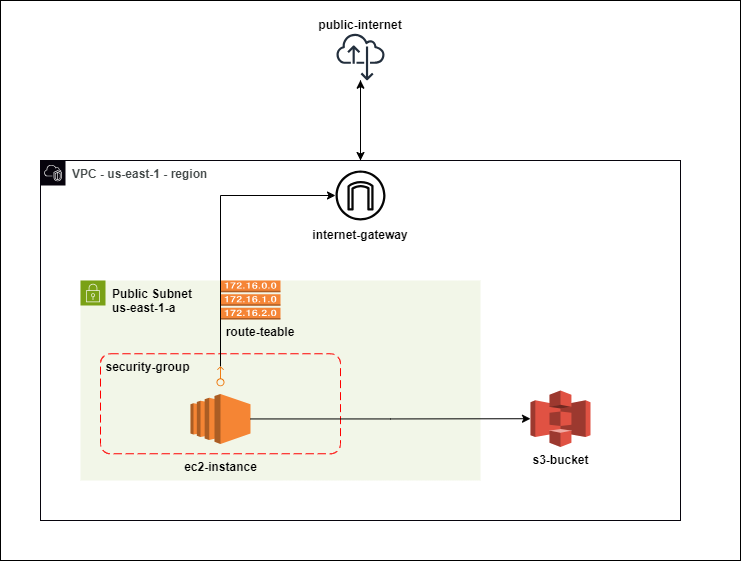

The diagram above was exported from draw.io. Its source (the exported page's mxGraphModel, read from the mxfile embedded in the PNG):
<mxGraphModel dx="1167" dy="1824" grid="1" gridSize="10" guides="1" tooltips="1" connect="1" arrows="1" fold="1" page="1" pageScale="1" pageWidth="850" pageHeight="1100" math="0" shadow="0">
  <root>
    <mxCell id="0" />
    <mxCell id="1" parent="0" />
    <mxCell id="S7xTYiLjLJNGDzL95CZO-37" value="" style="rounded=0;whiteSpace=wrap;html=1;" vertex="1" parent="1">
      <mxGeometry x="120" y="-80" width="740" height="560" as="geometry" />
    </mxCell>
    <mxCell id="S7xTYiLjLJNGDzL95CZO-22" style="edgeStyle=orthogonalEdgeStyle;rounded=0;orthogonalLoop=1;jettySize=auto;html=1;exitX=0.5;exitY=0;exitDx=0;exitDy=0;" edge="1" parent="1" source="S7xTYiLjLJNGDzL95CZO-2" target="S7xTYiLjLJNGDzL95CZO-8">
      <mxGeometry relative="1" as="geometry" />
    </mxCell>
    <mxCell id="S7xTYiLjLJNGDzL95CZO-2" value="VPC - us-east-1 - region" style="points=[[0,0],[0.25,0],[0.5,0],[0.75,0],[1,0],[1,0.25],[1,0.5],[1,0.75],[1,1],[0.75,1],[0.5,1],[0.25,1],[0,1],[0,0.75],[0,0.5],[0,0.25]];outlineConnect=0;gradientColor=none;html=1;whiteSpace=wrap;fontSize=12;fontStyle=1;container=1;pointerEvents=0;collapsible=0;recursiveResize=0;shape=mxgraph.aws4.group;grIcon=mxgraph.aws4.group_vpc2;strokeColor=#07040D;fillColor=none;verticalAlign=top;align=left;spacingLeft=30;fontColor=#444A4A;dashed=0;labelBackgroundColor=none;" vertex="1" parent="1">
      <mxGeometry x="160" y="80" width="640" height="360" as="geometry" />
    </mxCell>
    <mxCell id="S7xTYiLjLJNGDzL95CZO-3" value="&lt;b&gt;Public Subnet&amp;nbsp;&lt;br&gt;us-east-1-a&lt;/b&gt;" style="points=[[0,0],[0.25,0],[0.5,0],[0.75,0],[1,0],[1,0.25],[1,0.5],[1,0.75],[1,1],[0.75,1],[0.5,1],[0.25,1],[0,1],[0,0.75],[0,0.5],[0,0.25]];outlineConnect=0;gradientColor=none;html=1;whiteSpace=wrap;fontSize=12;fontStyle=0;container=1;pointerEvents=0;collapsible=0;recursiveResize=0;shape=mxgraph.aws4.group;grIcon=mxgraph.aws4.group_security_group;grStroke=0;strokeColor=#7AA116;fillColor=#F2F6E8;verticalAlign=top;align=left;spacingLeft=30;fontColor=default;dashed=0;" vertex="1" parent="S7xTYiLjLJNGDzL95CZO-2">
      <mxGeometry x="40" y="120" width="400" height="200" as="geometry" />
    </mxCell>
    <mxCell id="S7xTYiLjLJNGDzL95CZO-25" value="" style="rounded=1;arcSize=10;dashed=1;strokeColor=#ff0000;fillColor=none;gradientColor=none;dashPattern=8 4;strokeWidth=1;" vertex="1" parent="S7xTYiLjLJNGDzL95CZO-3">
      <mxGeometry x="20" y="73.25" width="240" height="100" as="geometry" />
    </mxCell>
    <mxCell id="S7xTYiLjLJNGDzL95CZO-5" value="" style="outlineConnect=0;dashed=0;verticalLabelPosition=bottom;verticalAlign=top;align=center;html=1;shape=mxgraph.aws3.ec2;fillColor=#F58534;gradientColor=none;" vertex="1" parent="S7xTYiLjLJNGDzL95CZO-3">
      <mxGeometry x="110" y="113.38" width="60" height="50" as="geometry" />
    </mxCell>
    <mxCell id="S7xTYiLjLJNGDzL95CZO-16" value="ec2-instance" style="text;strokeColor=none;align=center;fillColor=none;html=1;verticalAlign=middle;whiteSpace=wrap;rounded=0;fontStyle=1" vertex="1" parent="S7xTYiLjLJNGDzL95CZO-3">
      <mxGeometry x="97.5" y="173.25" width="85" height="26.75" as="geometry" />
    </mxCell>
    <mxCell id="S7xTYiLjLJNGDzL95CZO-26" value="security-group" style="text;strokeColor=none;align=center;fillColor=none;html=1;verticalAlign=middle;whiteSpace=wrap;rounded=0;fontStyle=1" vertex="1" parent="S7xTYiLjLJNGDzL95CZO-3">
      <mxGeometry x="20" y="73.25" width="95" height="26.75" as="geometry" />
    </mxCell>
    <mxCell id="S7xTYiLjLJNGDzL95CZO-27" value="" style="sketch=0;outlineConnect=0;fontColor=#232F3E;gradientColor=none;fillColor=#ED7100;strokeColor=none;dashed=0;verticalLabelPosition=bottom;verticalAlign=top;align=center;html=1;fontSize=12;fontStyle=0;aspect=fixed;pointerEvents=1;shape=mxgraph.aws4.elastic_ip_address;rotation=-90;strokeWidth=4;" vertex="1" parent="S7xTYiLjLJNGDzL95CZO-3">
      <mxGeometry x="130" y="91.67000000000002" width="20" height="8.33" as="geometry" />
    </mxCell>
    <mxCell id="S7xTYiLjLJNGDzL95CZO-35" value="" style="outlineConnect=0;dashed=0;verticalLabelPosition=bottom;verticalAlign=top;align=center;html=1;shape=mxgraph.aws3.route_table;fillColor=#F58536;gradientColor=none;" vertex="1" parent="S7xTYiLjLJNGDzL95CZO-3">
      <mxGeometry x="140" width="60" height="39" as="geometry" />
    </mxCell>
    <mxCell id="S7xTYiLjLJNGDzL95CZO-36" value="route-teable" style="text;strokeColor=none;align=center;fillColor=none;html=1;verticalAlign=middle;whiteSpace=wrap;rounded=0;fontStyle=1" vertex="1" parent="S7xTYiLjLJNGDzL95CZO-3">
      <mxGeometry x="140" y="39" width="80" height="26.75" as="geometry" />
    </mxCell>
    <mxCell id="S7xTYiLjLJNGDzL95CZO-7" value="" style="sketch=0;outlineConnect=0;fontColor=#232F3E;gradientColor=none;fillColor=#050505;strokeColor=none;dashed=0;verticalLabelPosition=bottom;verticalAlign=top;align=center;html=1;fontSize=12;fontStyle=0;aspect=fixed;pointerEvents=1;shape=mxgraph.aws4.internet_gateway;" vertex="1" parent="S7xTYiLjLJNGDzL95CZO-2">
      <mxGeometry x="295" y="10" width="50" height="50" as="geometry" />
    </mxCell>
    <mxCell id="S7xTYiLjLJNGDzL95CZO-9" value="&lt;b&gt;internet-gateway&lt;/b&gt;" style="text;strokeColor=none;align=center;fillColor=none;html=1;verticalAlign=middle;whiteSpace=wrap;rounded=0;" vertex="1" parent="S7xTYiLjLJNGDzL95CZO-2">
      <mxGeometry x="270" y="60" width="100" height="30" as="geometry" />
    </mxCell>
    <mxCell id="S7xTYiLjLJNGDzL95CZO-18" value="" style="outlineConnect=0;dashed=0;verticalLabelPosition=bottom;verticalAlign=top;align=center;html=1;shape=mxgraph.aws3.s3;fillColor=#E05243;gradientColor=none;" vertex="1" parent="S7xTYiLjLJNGDzL95CZO-2">
      <mxGeometry x="490" y="230" width="60" height="56.5" as="geometry" />
    </mxCell>
    <mxCell id="S7xTYiLjLJNGDzL95CZO-21" value="s3-bucket" style="text;strokeColor=none;align=center;fillColor=none;html=1;verticalAlign=middle;whiteSpace=wrap;rounded=0;fontStyle=1" vertex="1" parent="S7xTYiLjLJNGDzL95CZO-2">
      <mxGeometry x="477.5" y="286.5" width="85" height="26.75" as="geometry" />
    </mxCell>
    <mxCell id="S7xTYiLjLJNGDzL95CZO-29" style="edgeStyle=orthogonalEdgeStyle;rounded=0;orthogonalLoop=1;jettySize=auto;html=1;" edge="1" parent="S7xTYiLjLJNGDzL95CZO-2" source="S7xTYiLjLJNGDzL95CZO-27" target="S7xTYiLjLJNGDzL95CZO-7">
      <mxGeometry relative="1" as="geometry">
        <Array as="points">
          <mxPoint x="180" y="35" />
        </Array>
      </mxGeometry>
    </mxCell>
    <mxCell id="S7xTYiLjLJNGDzL95CZO-34" style="edgeStyle=orthogonalEdgeStyle;rounded=0;orthogonalLoop=1;jettySize=auto;html=1;" edge="1" parent="S7xTYiLjLJNGDzL95CZO-2" source="S7xTYiLjLJNGDzL95CZO-5" target="S7xTYiLjLJNGDzL95CZO-18">
      <mxGeometry relative="1" as="geometry" />
    </mxCell>
    <mxCell id="S7xTYiLjLJNGDzL95CZO-23" style="edgeStyle=orthogonalEdgeStyle;rounded=0;orthogonalLoop=1;jettySize=auto;html=1;entryX=0.5;entryY=0;entryDx=0;entryDy=0;" edge="1" parent="1" source="S7xTYiLjLJNGDzL95CZO-8" target="S7xTYiLjLJNGDzL95CZO-2">
      <mxGeometry relative="1" as="geometry" />
    </mxCell>
    <mxCell id="S7xTYiLjLJNGDzL95CZO-8" value="" style="sketch=0;outlineConnect=0;fontColor=#232F3E;gradientColor=none;fillColor=#232F3D;strokeColor=none;dashed=0;verticalLabelPosition=bottom;verticalAlign=top;align=center;html=1;fontSize=12;fontStyle=0;aspect=fixed;pointerEvents=1;shape=mxgraph.aws4.internet_alt22;" vertex="1" parent="1">
      <mxGeometry x="456" y="-48" width="48" height="48" as="geometry" />
    </mxCell>
    <mxCell id="S7xTYiLjLJNGDzL95CZO-15" value="&lt;b&gt;public-internet&lt;/b&gt;" style="text;strokeColor=none;align=center;fillColor=none;html=1;verticalAlign=middle;whiteSpace=wrap;rounded=0;" vertex="1" parent="1">
      <mxGeometry x="435" y="-70" width="90" height="30" as="geometry" />
    </mxCell>
  </root>
</mxGraphModel>